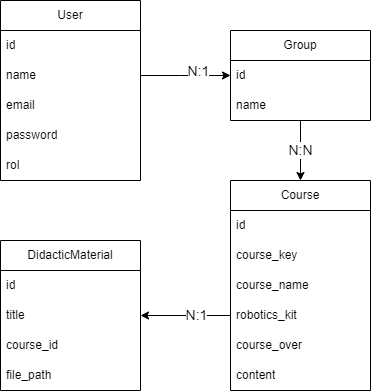

The diagram above was exported from draw.io. Its source (the exported page's mxGraphModel, read from the mxfile embedded in the PNG):
<mxGraphModel dx="1161" dy="636" grid="1" gridSize="10" guides="1" tooltips="1" connect="1" arrows="1" fold="1" page="1" pageScale="1" pageWidth="827" pageHeight="1169" math="0" shadow="0">
  <root>
    <mxCell id="0" />
    <mxCell id="1" parent="0" />
    <mxCell id="-hUasgX1HUi6rHz1jlQD-26" style="edgeStyle=orthogonalEdgeStyle;rounded=0;orthogonalLoop=1;jettySize=auto;html=1;entryX=0;entryY=0.5;entryDx=0;entryDy=0;" edge="1" parent="1" source="-hUasgX1HUi6rHz1jlQD-1" target="-hUasgX1HUi6rHz1jlQD-8">
      <mxGeometry relative="1" as="geometry">
        <Array as="points">
          <mxPoint x="280" y="235" />
          <mxPoint x="280" y="235" />
        </Array>
      </mxGeometry>
    </mxCell>
    <mxCell id="-hUasgX1HUi6rHz1jlQD-28" value="&lt;font style=&quot;font-size: 14px;&quot;&gt;N:1&lt;/font&gt;" style="edgeLabel;html=1;align=center;verticalAlign=middle;resizable=0;points=[];" vertex="1" connectable="0" parent="-hUasgX1HUi6rHz1jlQD-26">
      <mxGeometry x="0.2833" y="4" relative="1" as="geometry">
        <mxPoint as="offset" />
      </mxGeometry>
    </mxCell>
    <mxCell id="-hUasgX1HUi6rHz1jlQD-1" value="User" style="swimlane;fontStyle=0;childLayout=stackLayout;horizontal=1;startSize=30;horizontalStack=0;resizeParent=1;resizeParentMax=0;resizeLast=0;collapsible=1;marginBottom=0;whiteSpace=wrap;html=1;" vertex="1" parent="1">
      <mxGeometry x="100" y="160" width="140" height="180" as="geometry" />
    </mxCell>
    <mxCell id="-hUasgX1HUi6rHz1jlQD-2" value="id" style="text;strokeColor=none;fillColor=none;align=left;verticalAlign=middle;spacingLeft=4;spacingRight=4;overflow=hidden;points=[[0,0.5],[1,0.5]];portConstraint=eastwest;rotatable=0;whiteSpace=wrap;html=1;" vertex="1" parent="-hUasgX1HUi6rHz1jlQD-1">
      <mxGeometry y="30" width="140" height="30" as="geometry" />
    </mxCell>
    <mxCell id="-hUasgX1HUi6rHz1jlQD-3" value="name" style="text;strokeColor=none;fillColor=none;align=left;verticalAlign=middle;spacingLeft=4;spacingRight=4;overflow=hidden;points=[[0,0.5],[1,0.5]];portConstraint=eastwest;rotatable=0;whiteSpace=wrap;html=1;" vertex="1" parent="-hUasgX1HUi6rHz1jlQD-1">
      <mxGeometry y="60" width="140" height="30" as="geometry" />
    </mxCell>
    <mxCell id="-hUasgX1HUi6rHz1jlQD-4" value="email" style="text;strokeColor=none;fillColor=none;align=left;verticalAlign=middle;spacingLeft=4;spacingRight=4;overflow=hidden;points=[[0,0.5],[1,0.5]];portConstraint=eastwest;rotatable=0;whiteSpace=wrap;html=1;" vertex="1" parent="-hUasgX1HUi6rHz1jlQD-1">
      <mxGeometry y="90" width="140" height="30" as="geometry" />
    </mxCell>
    <mxCell id="-hUasgX1HUi6rHz1jlQD-5" value="password" style="text;strokeColor=none;fillColor=none;align=left;verticalAlign=middle;spacingLeft=4;spacingRight=4;overflow=hidden;points=[[0,0.5],[1,0.5]];portConstraint=eastwest;rotatable=0;whiteSpace=wrap;html=1;" vertex="1" parent="-hUasgX1HUi6rHz1jlQD-1">
      <mxGeometry y="120" width="140" height="30" as="geometry" />
    </mxCell>
    <mxCell id="-hUasgX1HUi6rHz1jlQD-6" value="rol" style="text;strokeColor=none;fillColor=none;align=left;verticalAlign=middle;spacingLeft=4;spacingRight=4;overflow=hidden;points=[[0,0.5],[1,0.5]];portConstraint=eastwest;rotatable=0;whiteSpace=wrap;html=1;" vertex="1" parent="-hUasgX1HUi6rHz1jlQD-1">
      <mxGeometry y="150" width="140" height="30" as="geometry" />
    </mxCell>
    <mxCell id="-hUasgX1HUi6rHz1jlQD-31" style="edgeStyle=orthogonalEdgeStyle;rounded=0;orthogonalLoop=1;jettySize=auto;html=1;exitX=0.5;exitY=1;exitDx=0;exitDy=0;entryX=0.5;entryY=0;entryDx=0;entryDy=0;" edge="1" parent="1" source="-hUasgX1HUi6rHz1jlQD-7" target="-hUasgX1HUi6rHz1jlQD-13">
      <mxGeometry relative="1" as="geometry" />
    </mxCell>
    <mxCell id="-hUasgX1HUi6rHz1jlQD-32" value="&lt;font style=&quot;font-size: 14px;&quot;&gt;N:N&lt;/font&gt;" style="edgeLabel;html=1;align=center;verticalAlign=middle;resizable=0;points=[];" vertex="1" connectable="0" parent="-hUasgX1HUi6rHz1jlQD-31">
      <mxGeometry x="0.0111" relative="1" as="geometry">
        <mxPoint as="offset" />
      </mxGeometry>
    </mxCell>
    <mxCell id="-hUasgX1HUi6rHz1jlQD-7" value="Group" style="swimlane;fontStyle=0;childLayout=stackLayout;horizontal=1;startSize=30;horizontalStack=0;resizeParent=1;resizeParentMax=0;resizeLast=0;collapsible=1;marginBottom=0;whiteSpace=wrap;html=1;" vertex="1" parent="1">
      <mxGeometry x="330" y="190" width="140" height="90" as="geometry" />
    </mxCell>
    <mxCell id="-hUasgX1HUi6rHz1jlQD-8" value="id" style="text;strokeColor=none;fillColor=none;align=left;verticalAlign=middle;spacingLeft=4;spacingRight=4;overflow=hidden;points=[[0,0.5],[1,0.5]];portConstraint=eastwest;rotatable=0;whiteSpace=wrap;html=1;" vertex="1" parent="-hUasgX1HUi6rHz1jlQD-7">
      <mxGeometry y="30" width="140" height="30" as="geometry" />
    </mxCell>
    <mxCell id="-hUasgX1HUi6rHz1jlQD-9" value="name" style="text;strokeColor=none;fillColor=none;align=left;verticalAlign=middle;spacingLeft=4;spacingRight=4;overflow=hidden;points=[[0,0.5],[1,0.5]];portConstraint=eastwest;rotatable=0;whiteSpace=wrap;html=1;" vertex="1" parent="-hUasgX1HUi6rHz1jlQD-7">
      <mxGeometry y="60" width="140" height="30" as="geometry" />
    </mxCell>
    <mxCell id="-hUasgX1HUi6rHz1jlQD-13" value="Course" style="swimlane;fontStyle=0;childLayout=stackLayout;horizontal=1;startSize=30;horizontalStack=0;resizeParent=1;resizeParentMax=0;resizeLast=0;collapsible=1;marginBottom=0;whiteSpace=wrap;html=1;" vertex="1" parent="1">
      <mxGeometry x="330" y="340" width="140" height="210" as="geometry" />
    </mxCell>
    <mxCell id="-hUasgX1HUi6rHz1jlQD-14" value="id" style="text;strokeColor=none;fillColor=none;align=left;verticalAlign=middle;spacingLeft=4;spacingRight=4;overflow=hidden;points=[[0,0.5],[1,0.5]];portConstraint=eastwest;rotatable=0;whiteSpace=wrap;html=1;" vertex="1" parent="-hUasgX1HUi6rHz1jlQD-13">
      <mxGeometry y="30" width="140" height="30" as="geometry" />
    </mxCell>
    <mxCell id="-hUasgX1HUi6rHz1jlQD-15" value="course_key" style="text;strokeColor=none;fillColor=none;align=left;verticalAlign=middle;spacingLeft=4;spacingRight=4;overflow=hidden;points=[[0,0.5],[1,0.5]];portConstraint=eastwest;rotatable=0;whiteSpace=wrap;html=1;" vertex="1" parent="-hUasgX1HUi6rHz1jlQD-13">
      <mxGeometry y="60" width="140" height="30" as="geometry" />
    </mxCell>
    <mxCell id="-hUasgX1HUi6rHz1jlQD-16" value="course_name" style="text;strokeColor=none;fillColor=none;align=left;verticalAlign=middle;spacingLeft=4;spacingRight=4;overflow=hidden;points=[[0,0.5],[1,0.5]];portConstraint=eastwest;rotatable=0;whiteSpace=wrap;html=1;" vertex="1" parent="-hUasgX1HUi6rHz1jlQD-13">
      <mxGeometry y="90" width="140" height="30" as="geometry" />
    </mxCell>
    <mxCell id="-hUasgX1HUi6rHz1jlQD-17" value="robotics_kit" style="text;strokeColor=none;fillColor=none;align=left;verticalAlign=middle;spacingLeft=4;spacingRight=4;overflow=hidden;points=[[0,0.5],[1,0.5]];portConstraint=eastwest;rotatable=0;whiteSpace=wrap;html=1;" vertex="1" parent="-hUasgX1HUi6rHz1jlQD-13">
      <mxGeometry y="120" width="140" height="30" as="geometry" />
    </mxCell>
    <mxCell id="-hUasgX1HUi6rHz1jlQD-18" value="course_over" style="text;strokeColor=none;fillColor=none;align=left;verticalAlign=middle;spacingLeft=4;spacingRight=4;overflow=hidden;points=[[0,0.5],[1,0.5]];portConstraint=eastwest;rotatable=0;whiteSpace=wrap;html=1;" vertex="1" parent="-hUasgX1HUi6rHz1jlQD-13">
      <mxGeometry y="150" width="140" height="30" as="geometry" />
    </mxCell>
    <mxCell id="-hUasgX1HUi6rHz1jlQD-19" value="content" style="text;strokeColor=none;fillColor=none;align=left;verticalAlign=middle;spacingLeft=4;spacingRight=4;overflow=hidden;points=[[0,0.5],[1,0.5]];portConstraint=eastwest;rotatable=0;whiteSpace=wrap;html=1;" vertex="1" parent="-hUasgX1HUi6rHz1jlQD-13">
      <mxGeometry y="180" width="140" height="30" as="geometry" />
    </mxCell>
    <mxCell id="-hUasgX1HUi6rHz1jlQD-20" value="DidacticMaterial" style="swimlane;fontStyle=0;childLayout=stackLayout;horizontal=1;startSize=30;horizontalStack=0;resizeParent=1;resizeParentMax=0;resizeLast=0;collapsible=1;marginBottom=0;whiteSpace=wrap;html=1;" vertex="1" parent="1">
      <mxGeometry x="100" y="400" width="140" height="150" as="geometry" />
    </mxCell>
    <mxCell id="-hUasgX1HUi6rHz1jlQD-21" value="id" style="text;strokeColor=none;fillColor=none;align=left;verticalAlign=middle;spacingLeft=4;spacingRight=4;overflow=hidden;points=[[0,0.5],[1,0.5]];portConstraint=eastwest;rotatable=0;whiteSpace=wrap;html=1;" vertex="1" parent="-hUasgX1HUi6rHz1jlQD-20">
      <mxGeometry y="30" width="140" height="30" as="geometry" />
    </mxCell>
    <mxCell id="-hUasgX1HUi6rHz1jlQD-22" value="title" style="text;strokeColor=none;fillColor=none;align=left;verticalAlign=middle;spacingLeft=4;spacingRight=4;overflow=hidden;points=[[0,0.5],[1,0.5]];portConstraint=eastwest;rotatable=0;whiteSpace=wrap;html=1;" vertex="1" parent="-hUasgX1HUi6rHz1jlQD-20">
      <mxGeometry y="60" width="140" height="30" as="geometry" />
    </mxCell>
    <mxCell id="-hUasgX1HUi6rHz1jlQD-23" value="course_id" style="text;strokeColor=none;fillColor=none;align=left;verticalAlign=middle;spacingLeft=4;spacingRight=4;overflow=hidden;points=[[0,0.5],[1,0.5]];portConstraint=eastwest;rotatable=0;whiteSpace=wrap;html=1;" vertex="1" parent="-hUasgX1HUi6rHz1jlQD-20">
      <mxGeometry y="90" width="140" height="30" as="geometry" />
    </mxCell>
    <mxCell id="-hUasgX1HUi6rHz1jlQD-24" value="file_path" style="text;strokeColor=none;fillColor=none;align=left;verticalAlign=middle;spacingLeft=4;spacingRight=4;overflow=hidden;points=[[0,0.5],[1,0.5]];portConstraint=eastwest;rotatable=0;whiteSpace=wrap;html=1;" vertex="1" parent="-hUasgX1HUi6rHz1jlQD-20">
      <mxGeometry y="120" width="140" height="30" as="geometry" />
    </mxCell>
    <mxCell id="-hUasgX1HUi6rHz1jlQD-33" style="edgeStyle=orthogonalEdgeStyle;rounded=0;orthogonalLoop=1;jettySize=auto;html=1;exitX=0;exitY=0.5;exitDx=0;exitDy=0;entryX=1;entryY=0.5;entryDx=0;entryDy=0;" edge="1" parent="1" source="-hUasgX1HUi6rHz1jlQD-17" target="-hUasgX1HUi6rHz1jlQD-22">
      <mxGeometry relative="1" as="geometry" />
    </mxCell>
    <mxCell id="-hUasgX1HUi6rHz1jlQD-34" value="&lt;font style=&quot;font-size: 14px;&quot;&gt;N:1&lt;/font&gt;" style="edgeLabel;html=1;align=center;verticalAlign=middle;resizable=0;points=[];" vertex="1" connectable="0" parent="-hUasgX1HUi6rHz1jlQD-33">
      <mxGeometry x="-0.2498" relative="1" as="geometry">
        <mxPoint as="offset" />
      </mxGeometry>
    </mxCell>
  </root>
</mxGraphModel>